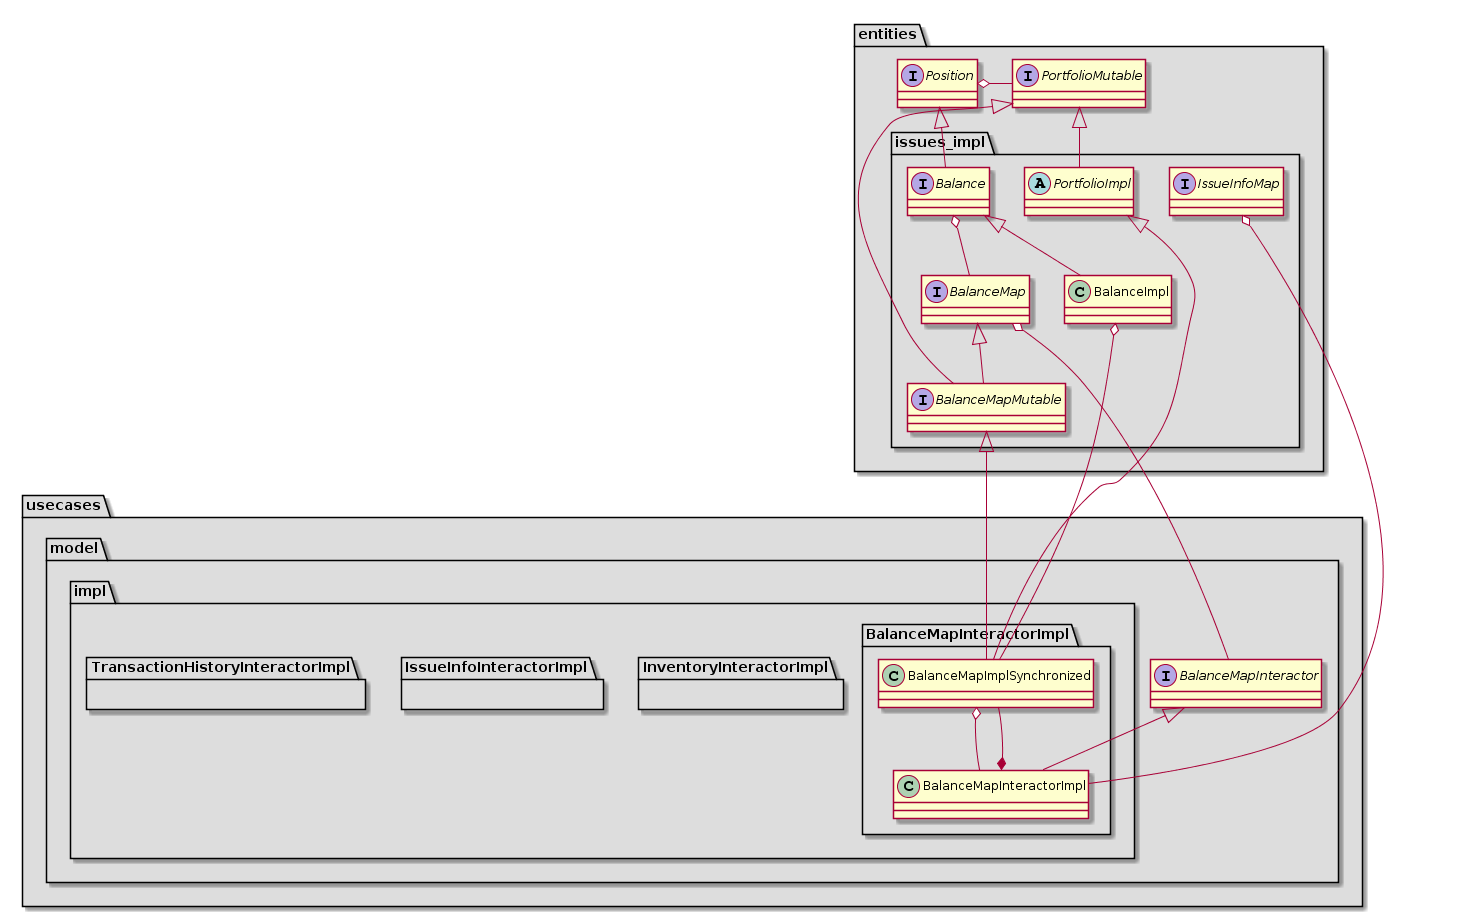

The diagram above was rendered by PlantUML. Its source (embedded in the PNG):
@startuml
namespace entities #DDDDDD {

interface Position
interface PortfolioMutable

Position o- PortfolioMutable
}
namespace entities.issues_impl #DDDDDD {
interface Balance
class BalanceImpl
interface BalanceMap
interface BalanceMapMutable
interface IssueInfoMap
abstract PortfolioImpl

entities.Position<|--Balance
Balance <|--BalanceImpl
BalanceMap<|-- BalanceMapMutable
entities.PortfolioMutable<|--BalanceMapMutable
entities.PortfolioMutable<|--PortfolioImpl

Balance o-- BalanceMap
}



namespace usecases #DDDDDD {
}


namespace usecases.model #DDDDDD {
interface BalanceMapInteractor

entities.issues_impl.BalanceMap o--BalanceMapInteractor
}
namespace usecases.model.impl #DDDDDD {
}
namespace usecases.model.impl.BalanceMapInteractorImpl #DDDDDD {
class BalanceMapInteractorImpl
class BalanceMapImplSynchronized

usecases.model.BalanceMapInteractor<|--BalanceMapInteractorImpl
entities.issues_impl.BalanceMapMutable<|--BalanceMapImplSynchronized
entities.issues_impl.PortfolioImpl <|-- BalanceMapImplSynchronized

BalanceMapImplSynchronized o-- BalanceMapInteractorImpl
BalanceMapImplSynchronized --* BalanceMapInteractorImpl
entities.issues_impl.IssueInfoMap o-- BalanceMapInteractorImpl

entities.issues_impl.BalanceImpl o-- BalanceMapImplSynchronized

}

namespace usecases.model.impl.InventoryInteractorImpl #DDDDDD {
}

namespace usecases.model.impl.IssueInfoInteractorImpl #DDDDDD {
}

namespace usecases.model.impl.TransactionHistoryInteractorImpl #DDDDDD {

}
@enduml